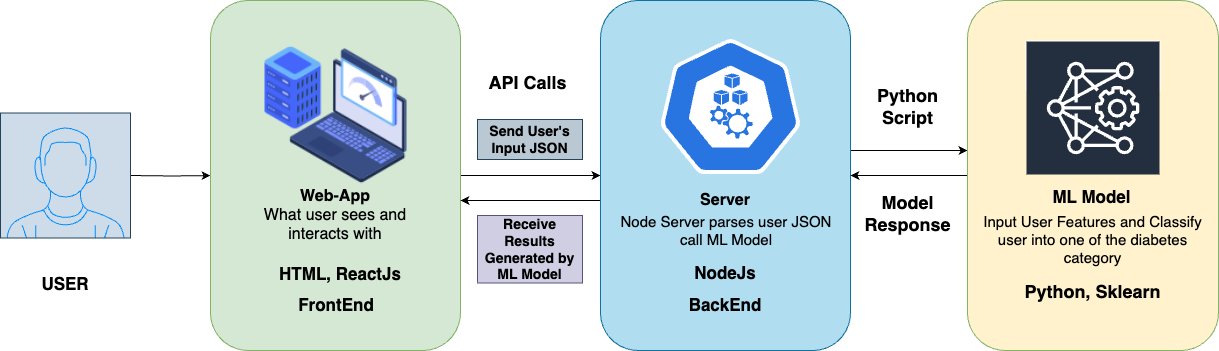

The diagram above was exported from draw.io. Its source (the exported page's mxGraphModel, read from the mxfile embedded in the PNG):
<mxGraphModel dx="1368" dy="924" grid="1" gridSize="10" guides="1" tooltips="1" connect="1" arrows="1" fold="1" page="1" pageScale="1" pageWidth="850" pageHeight="1100" math="0" shadow="0">
  <root>
    <mxCell id="0" />
    <mxCell id="1" parent="0" />
    <mxCell id="-Dhs6NicJ8J22rnsCE_9-7" value="" style="edgeStyle=orthogonalEdgeStyle;rounded=0;orthogonalLoop=1;jettySize=auto;html=1;" edge="1" parent="1" target="-Dhs6NicJ8J22rnsCE_9-2">
      <mxGeometry relative="1" as="geometry">
        <mxPoint x="230" y="285" as="sourcePoint" />
      </mxGeometry>
    </mxCell>
    <mxCell id="-Dhs6NicJ8J22rnsCE_9-9" value="" style="edgeStyle=orthogonalEdgeStyle;rounded=0;orthogonalLoop=1;jettySize=auto;html=1;" edge="1" parent="1" source="-Dhs6NicJ8J22rnsCE_9-2" target="-Dhs6NicJ8J22rnsCE_9-8">
      <mxGeometry relative="1" as="geometry" />
    </mxCell>
    <mxCell id="-Dhs6NicJ8J22rnsCE_9-2" value="" style="rounded=1;whiteSpace=wrap;html=1;direction=south;fillColor=#d5e8d4;strokeColor=#82b366;" vertex="1" parent="1">
      <mxGeometry x="310" y="110" width="250" height="350" as="geometry" />
    </mxCell>
    <mxCell id="-Dhs6NicJ8J22rnsCE_9-3" value="&lt;font size=&quot;1&quot; style=&quot;&quot;&gt;&lt;b style=&quot;font-size: 17px;&quot;&gt;FrontEnd&lt;/b&gt;&lt;/font&gt;" style="text;html=1;strokeColor=none;fillColor=none;align=center;verticalAlign=middle;whiteSpace=wrap;rounded=0;" vertex="1" parent="1">
      <mxGeometry x="405.5" y="400" width="60" height="30" as="geometry" />
    </mxCell>
    <mxCell id="-Dhs6NicJ8J22rnsCE_9-4" value="" style="shape=image;html=1;verticalAlign=top;verticalLabelPosition=bottom;labelBackgroundColor=#ffffff;imageAspect=0;aspect=fixed;image=https://cdn2.iconfinder.com/data/icons/whcompare-isometric-web-hosting-servers/50/fast-website-load-speed-128.png" vertex="1" parent="1">
      <mxGeometry x="361" y="150" width="149" height="149" as="geometry" />
    </mxCell>
    <mxCell id="-Dhs6NicJ8J22rnsCE_9-5" value="&lt;font style=&quot;font-size: 16px;&quot;&gt;&lt;b&gt;Web-App&lt;/b&gt;&lt;br&gt;What user sees and interacts with&lt;br&gt;&lt;/font&gt;" style="text;html=1;strokeColor=none;fillColor=none;align=center;verticalAlign=middle;whiteSpace=wrap;rounded=0;" vertex="1" parent="1">
      <mxGeometry x="340" y="310" width="190" height="30" as="geometry" />
    </mxCell>
    <mxCell id="-Dhs6NicJ8J22rnsCE_9-6" value="&lt;b&gt;&lt;font style=&quot;font-size: 17px;&quot;&gt;HTML, ReactJs&lt;/font&gt;&lt;/b&gt;" style="text;html=1;strokeColor=none;fillColor=none;align=center;verticalAlign=middle;whiteSpace=wrap;rounded=0;" vertex="1" parent="1">
      <mxGeometry x="360" y="369" width="160" height="30" as="geometry" />
    </mxCell>
    <mxCell id="-Dhs6NicJ8J22rnsCE_9-10" value="" style="edgeStyle=orthogonalEdgeStyle;rounded=0;orthogonalLoop=1;jettySize=auto;html=1;" edge="1" parent="1" source="-Dhs6NicJ8J22rnsCE_9-8" target="-Dhs6NicJ8J22rnsCE_9-2">
      <mxGeometry relative="1" as="geometry">
        <Array as="points">
          <mxPoint x="620" y="310" />
          <mxPoint x="620" y="310" />
        </Array>
      </mxGeometry>
    </mxCell>
    <mxCell id="-Dhs6NicJ8J22rnsCE_9-37" value="" style="edgeStyle=orthogonalEdgeStyle;rounded=0;orthogonalLoop=1;jettySize=auto;html=1;" edge="1" parent="1" source="-Dhs6NicJ8J22rnsCE_9-8" target="-Dhs6NicJ8J22rnsCE_9-30">
      <mxGeometry relative="1" as="geometry">
        <Array as="points">
          <mxPoint x="1000" y="260" />
          <mxPoint x="1000" y="260" />
        </Array>
      </mxGeometry>
    </mxCell>
    <mxCell id="-Dhs6NicJ8J22rnsCE_9-8" value="" style="rounded=1;whiteSpace=wrap;html=1;direction=south;fillColor=#b1ddf0;strokeColor=#10739e;" vertex="1" parent="1">
      <mxGeometry x="700" y="110" width="250" height="350" as="geometry" />
    </mxCell>
    <mxCell id="-Dhs6NicJ8J22rnsCE_9-11" value="&lt;b&gt;&lt;font style=&quot;font-size: 18px;&quot;&gt;API Calls&lt;/font&gt;&lt;/b&gt;" style="text;html=1;align=center;verticalAlign=middle;resizable=0;points=[];autosize=1;strokeColor=none;fillColor=none;" vertex="1" parent="1">
      <mxGeometry x="577" y="172" width="100" height="40" as="geometry" />
    </mxCell>
    <mxCell id="-Dhs6NicJ8J22rnsCE_9-13" value="&lt;font size=&quot;1&quot; style=&quot;&quot;&gt;&lt;b style=&quot;font-size: 14px;&quot;&gt;Send User's Input JSON&lt;/b&gt;&lt;/font&gt;" style="text;html=1;strokeColor=#23445d;fillColor=#bac8d3;align=center;verticalAlign=middle;whiteSpace=wrap;rounded=0;direction=south;" vertex="1" parent="1">
      <mxGeometry x="577" y="229" width="105" height="40" as="geometry" />
    </mxCell>
    <mxCell id="-Dhs6NicJ8J22rnsCE_9-14" value="&lt;font size=&quot;1&quot; style=&quot;&quot;&gt;&lt;b style=&quot;font-size: 14px;&quot;&gt;Receive Results Generated by ML Model&lt;/b&gt;&lt;/font&gt;" style="text;html=1;strokeColor=#56517e;fillColor=#d0cee2;align=center;verticalAlign=middle;whiteSpace=wrap;rounded=0;direction=south;" vertex="1" parent="1">
      <mxGeometry x="577" y="325" width="105" height="67.5" as="geometry" />
    </mxCell>
    <mxCell id="-Dhs6NicJ8J22rnsCE_9-17" value="" style="sketch=0;html=1;dashed=0;whitespace=wrap;fillColor=#2875E2;strokeColor=#ffffff;points=[[0.005,0.63,0],[0.1,0.2,0],[0.9,0.2,0],[0.5,0,0],[0.995,0.63,0],[0.72,0.99,0],[0.5,1,0],[0.28,0.99,0]];verticalLabelPosition=bottom;align=center;verticalAlign=top;shape=mxgraph.kubernetes.icon;prIcon=node" vertex="1" parent="1">
      <mxGeometry x="760" y="140" width="140" height="152" as="geometry" />
    </mxCell>
    <mxCell id="-Dhs6NicJ8J22rnsCE_9-18" value="&lt;font size=&quot;1&quot; style=&quot;&quot;&gt;&lt;b style=&quot;font-size: 17px;&quot;&gt;BackEnd&lt;/b&gt;&lt;/font&gt;" style="text;html=1;strokeColor=none;fillColor=none;align=center;verticalAlign=middle;whiteSpace=wrap;rounded=0;" vertex="1" parent="1">
      <mxGeometry x="795" y="400" width="60" height="30" as="geometry" />
    </mxCell>
    <mxCell id="-Dhs6NicJ8J22rnsCE_9-20" value="" style="verticalLabelPosition=bottom;shadow=0;dashed=0;align=center;html=1;verticalAlign=top;strokeWidth=1;shape=mxgraph.mockup.containers.userMale;strokeColor2=#008cff;fillColor=#CDDCE8;strokeColor=#23445d;" vertex="1" parent="1">
      <mxGeometry x="100" y="222.5" width="130" height="125" as="geometry" />
    </mxCell>
    <mxCell id="-Dhs6NicJ8J22rnsCE_9-21" value="&lt;font style=&quot;font-size: 17px;&quot;&gt;&lt;b&gt;USER&lt;/b&gt;&lt;/font&gt;" style="text;html=1;strokeColor=none;fillColor=none;align=center;verticalAlign=middle;whiteSpace=wrap;rounded=0;" vertex="1" parent="1">
      <mxGeometry x="145" y="379" width="40" height="30" as="geometry" />
    </mxCell>
    <mxCell id="-Dhs6NicJ8J22rnsCE_9-22" value="&lt;b&gt;&lt;font style=&quot;font-size: 16px;&quot;&gt;Server&lt;/font&gt;&lt;/b&gt;" style="text;html=1;strokeColor=none;fillColor=none;align=center;verticalAlign=middle;whiteSpace=wrap;rounded=0;" vertex="1" parent="1">
      <mxGeometry x="795" y="295" width="60" height="30" as="geometry" />
    </mxCell>
    <mxCell id="-Dhs6NicJ8J22rnsCE_9-23" value="&lt;b style=&quot;&quot;&gt;&lt;font style=&quot;font-size: 17px;&quot;&gt;NodeJs&lt;/font&gt;&lt;/b&gt;" style="text;html=1;strokeColor=none;fillColor=none;align=center;verticalAlign=middle;whiteSpace=wrap;rounded=0;" vertex="1" parent="1">
      <mxGeometry x="745" y="368" width="160" height="30" as="geometry" />
    </mxCell>
    <mxCell id="-Dhs6NicJ8J22rnsCE_9-26" value="&lt;font style=&quot;font-size: 15px;&quot;&gt;Node Server parses user JSON call ML Model&lt;/font&gt;" style="text;html=1;strokeColor=none;fillColor=none;align=center;verticalAlign=middle;whiteSpace=wrap;rounded=0;" vertex="1" parent="1">
      <mxGeometry x="716" y="325" width="220" height="30" as="geometry" />
    </mxCell>
    <mxCell id="-Dhs6NicJ8J22rnsCE_9-29" value="AWS Deep Learning AMIs" style="sketch=0;outlineConnect=0;fontColor=#232F3E;gradientColor=none;strokeColor=#ffffff;fillColor=#232F3E;dashed=0;verticalLabelPosition=middle;verticalAlign=bottom;align=center;html=1;whiteSpace=wrap;fontSize=10;fontStyle=1;spacing=3;shape=mxgraph.aws4.productIcon;prIcon=mxgraph.aws4.deep_learning_amis;" vertex="1" parent="1">
      <mxGeometry x="1147" y="172" width="81" height="110" as="geometry" />
    </mxCell>
    <mxCell id="-Dhs6NicJ8J22rnsCE_9-38" value="" style="edgeStyle=orthogonalEdgeStyle;rounded=0;orthogonalLoop=1;jettySize=auto;html=1;" edge="1" parent="1" source="-Dhs6NicJ8J22rnsCE_9-30" target="-Dhs6NicJ8J22rnsCE_9-8">
      <mxGeometry relative="1" as="geometry" />
    </mxCell>
    <mxCell id="-Dhs6NicJ8J22rnsCE_9-30" value="" style="rounded=1;whiteSpace=wrap;html=1;direction=south;fillColor=#FFF2CC;strokeColor=#82b366;" vertex="1" parent="1">
      <mxGeometry x="1067" y="110" width="251" height="350" as="geometry" />
    </mxCell>
    <mxCell id="-Dhs6NicJ8J22rnsCE_9-35" value="" style="sketch=0;outlineConnect=0;fontColor=#232F3E;gradientColor=none;strokeColor=#ffffff;fillColor=#232F3E;dashed=0;verticalLabelPosition=middle;verticalAlign=bottom;align=center;html=1;whiteSpace=wrap;fontSize=10;fontStyle=1;spacing=3;shape=mxgraph.aws4.productIcon;prIcon=mxgraph.aws4.deep_learning_amis;" vertex="1" parent="1">
      <mxGeometry x="1125" y="150" width="135" height="50" as="geometry" />
    </mxCell>
    <mxCell id="-Dhs6NicJ8J22rnsCE_9-36" value="&lt;font style=&quot;font-size: 17px;&quot;&gt;&lt;b&gt;ML Model&lt;/b&gt;&lt;/font&gt;" style="text;html=1;strokeColor=none;fillColor=none;align=center;verticalAlign=middle;whiteSpace=wrap;rounded=0;" vertex="1" parent="1">
      <mxGeometry x="1125" y="292" width="133" height="30" as="geometry" />
    </mxCell>
    <mxCell id="-Dhs6NicJ8J22rnsCE_9-39" value="&lt;font style=&quot;font-size: 15px;&quot;&gt;Input User Features and Classify user into one of the diabetes category&lt;/font&gt;" style="text;html=1;strokeColor=none;fillColor=none;align=center;verticalAlign=middle;whiteSpace=wrap;rounded=0;" vertex="1" parent="1">
      <mxGeometry x="1077" y="334" width="231" height="30" as="geometry" />
    </mxCell>
    <mxCell id="-Dhs6NicJ8J22rnsCE_9-41" value="&lt;font size=&quot;1&quot; style=&quot;&quot;&gt;&lt;b style=&quot;font-size: 18px;&quot;&gt;Python, Sklearn&lt;/b&gt;&lt;/font&gt;" style="text;html=1;strokeColor=none;fillColor=none;align=center;verticalAlign=middle;whiteSpace=wrap;rounded=0;" vertex="1" parent="1">
      <mxGeometry x="1117" y="386" width="151" height="30" as="geometry" />
    </mxCell>
    <mxCell id="-Dhs6NicJ8J22rnsCE_9-43" value="&lt;b&gt;&lt;font style=&quot;font-size: 18px;&quot;&gt;Python &lt;br&gt;Script&lt;/font&gt;&lt;/b&gt;" style="text;html=1;align=center;verticalAlign=middle;resizable=0;points=[];autosize=1;strokeColor=none;fillColor=none;" vertex="1" parent="1">
      <mxGeometry x="967" y="186" width="80" height="60" as="geometry" />
    </mxCell>
    <mxCell id="-Dhs6NicJ8J22rnsCE_9-44" value="&lt;font style=&quot;font-size: 18px;&quot;&gt;&lt;b&gt;Model &lt;br&gt;Response&lt;/b&gt;&lt;/font&gt;" style="text;html=1;align=center;verticalAlign=middle;resizable=0;points=[];autosize=1;strokeColor=none;fillColor=none;" vertex="1" parent="1">
      <mxGeometry x="952" y="293" width="110" height="60" as="geometry" />
    </mxCell>
  </root>
</mxGraphModel>